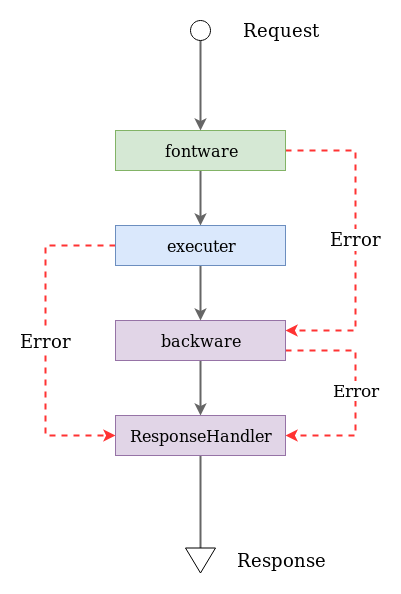

The diagram above was exported from draw.io. Its source (the exported page's mxGraphModel, read from the mxfile embedded in the PNG):
<mxGraphModel dx="840" dy="427" grid="1" gridSize="10" guides="1" tooltips="1" connect="1" arrows="1" fold="1" page="1" pageScale="1" pageWidth="850" pageHeight="1100" math="0" shadow="0">
  <root>
    <mxCell id="0" />
    <mxCell id="1" parent="0" />
    <mxCell id="B0hSU6oV197RuCCn_vDD-2" style="edgeStyle=orthogonalEdgeStyle;rounded=0;orthogonalLoop=1;jettySize=auto;html=1;entryX=0.5;entryY=0;entryDx=0;entryDy=0;strokeWidth=2;strokeColor=#666666;" parent="1" source="7rtZBpSECw41ppjOWMGt-1" target="B0hSU6oV197RuCCn_vDD-1" edge="1">
      <mxGeometry relative="1" as="geometry" />
    </mxCell>
    <mxCell id="B0hSU6oV197RuCCn_vDD-4" style="edgeStyle=orthogonalEdgeStyle;rounded=0;orthogonalLoop=1;jettySize=auto;html=1;strokeWidth=2;strokeColor=#FF3333;dashed=1;" parent="1" source="7rtZBpSECw41ppjOWMGt-1" edge="1">
      <mxGeometry relative="1" as="geometry">
        <mxPoint x="430" y="320" as="targetPoint" />
        <Array as="points">
          <mxPoint x="500" y="140" />
          <mxPoint x="500" y="320" />
        </Array>
      </mxGeometry>
    </mxCell>
    <mxCell id="B0hSU6oV197RuCCn_vDD-13" value="Error" style="text;html=1;resizable=0;points=[];align=center;verticalAlign=middle;labelBackgroundColor=#ffffff;fontSize=18;" parent="B0hSU6oV197RuCCn_vDD-4" vertex="1" connectable="0">
      <mxGeometry x="-0.0926" y="1" relative="1" as="geometry">
        <mxPoint x="-1" y="13.5" as="offset" />
      </mxGeometry>
    </mxCell>
    <mxCell id="7rtZBpSECw41ppjOWMGt-1" value="fontware" style="rounded=0;whiteSpace=wrap;html=1;fontSize=16;fillColor=#d5e8d4;strokeColor=#82b366;" parent="1" vertex="1">
      <mxGeometry x="260" y="120" width="170" height="40" as="geometry" />
    </mxCell>
    <mxCell id="B0hSU6oV197RuCCn_vDD-14" style="edgeStyle=orthogonalEdgeStyle;rounded=0;orthogonalLoop=1;jettySize=auto;html=1;entryX=0.5;entryY=0;entryDx=0;entryDy=0;strokeColor=#666666;strokeWidth=2;fontSize=16;" parent="1" source="7rtZBpSECw41ppjOWMGt-2" target="B0hSU6oV197RuCCn_vDD-5" edge="1">
      <mxGeometry relative="1" as="geometry" />
    </mxCell>
    <mxCell id="B0hSU6oV197RuCCn_vDD-15" style="edgeStyle=orthogonalEdgeStyle;rounded=0;orthogonalLoop=1;jettySize=auto;html=1;entryX=1;entryY=0.5;entryDx=0;entryDy=0;strokeColor=#FF3333;strokeWidth=2;fontSize=16;dashed=1;" parent="1" source="7rtZBpSECw41ppjOWMGt-2" target="B0hSU6oV197RuCCn_vDD-5" edge="1">
      <mxGeometry relative="1" as="geometry">
        <Array as="points">
          <mxPoint x="500" y="340" />
          <mxPoint x="500" y="425" />
        </Array>
      </mxGeometry>
    </mxCell>
    <mxCell id="B0hSU6oV197RuCCn_vDD-16" value="Error" style="text;html=1;resizable=0;points=[];align=center;verticalAlign=middle;labelBackgroundColor=#ffffff;fontSize=17;" parent="B0hSU6oV197RuCCn_vDD-15" vertex="1" connectable="0">
      <mxGeometry x="-0.4043" y="-32" relative="1" as="geometry">
        <mxPoint x="3" y="7.5" as="offset" />
      </mxGeometry>
    </mxCell>
    <mxCell id="7rtZBpSECw41ppjOWMGt-2" value="backware" style="rounded=0;whiteSpace=wrap;html=1;fontSize=16;fillColor=#e1d5e7;strokeColor=#9673a6;" parent="1" vertex="1">
      <mxGeometry x="260" y="310" width="170" height="40" as="geometry" />
    </mxCell>
    <mxCell id="B0hSU6oV197RuCCn_vDD-3" style="edgeStyle=orthogonalEdgeStyle;rounded=0;orthogonalLoop=1;jettySize=auto;html=1;strokeWidth=2;strokeColor=#666666;" parent="1" source="B0hSU6oV197RuCCn_vDD-1" target="7rtZBpSECw41ppjOWMGt-2" edge="1">
      <mxGeometry relative="1" as="geometry" />
    </mxCell>
    <mxCell id="B0hSU6oV197RuCCn_vDD-27" style="edgeStyle=orthogonalEdgeStyle;rounded=0;orthogonalLoop=1;jettySize=auto;html=1;entryX=0;entryY=0.5;entryDx=0;entryDy=0;dashed=1;strokeColor=#FF3333;strokeWidth=2;fontSize=18;" parent="1" source="B0hSU6oV197RuCCn_vDD-1" target="B0hSU6oV197RuCCn_vDD-5" edge="1">
      <mxGeometry relative="1" as="geometry">
        <Array as="points">
          <mxPoint x="190" y="235" />
          <mxPoint x="190" y="425" />
        </Array>
      </mxGeometry>
    </mxCell>
    <mxCell id="B0hSU6oV197RuCCn_vDD-28" value="Error" style="text;html=1;resizable=0;points=[];align=center;verticalAlign=middle;labelBackgroundColor=#ffffff;fontSize=18;" parent="B0hSU6oV197RuCCn_vDD-27" vertex="1" connectable="0">
      <mxGeometry x="0.0788" y="-1" relative="1" as="geometry">
        <mxPoint x="1" y="-13" as="offset" />
      </mxGeometry>
    </mxCell>
    <mxCell id="B0hSU6oV197RuCCn_vDD-1" value="executer" style="rounded=0;whiteSpace=wrap;html=1;fontSize=16;fillColor=#dae8fc;strokeColor=#6c8ebf;" parent="1" vertex="1">
      <mxGeometry x="260" y="215" width="170" height="40" as="geometry" />
    </mxCell>
    <mxCell id="B0hSU6oV197RuCCn_vDD-32" style="edgeStyle=orthogonalEdgeStyle;rounded=0;orthogonalLoop=1;jettySize=auto;html=1;strokeColor=#666666;strokeWidth=2;fontSize=18;endArrow=none;endFill=0;" parent="1" source="B0hSU6oV197RuCCn_vDD-5" target="B0hSU6oV197RuCCn_vDD-31" edge="1">
      <mxGeometry relative="1" as="geometry" />
    </mxCell>
    <mxCell id="B0hSU6oV197RuCCn_vDD-5" value="ResponseHandler" style="rounded=0;whiteSpace=wrap;html=1;fontSize=16;fillColor=#e1d5e7;strokeColor=#9673a6;" parent="1" vertex="1">
      <mxGeometry x="260" y="405" width="170" height="40" as="geometry" />
    </mxCell>
    <mxCell id="B0hSU6oV197RuCCn_vDD-30" style="edgeStyle=orthogonalEdgeStyle;rounded=0;orthogonalLoop=1;jettySize=auto;html=1;entryX=0.5;entryY=0;entryDx=0;entryDy=0;strokeColor=#666666;strokeWidth=2;fontSize=18;" parent="1" source="B0hSU6oV197RuCCn_vDD-29" target="7rtZBpSECw41ppjOWMGt-1" edge="1">
      <mxGeometry relative="1" as="geometry" />
    </mxCell>
    <mxCell id="B0hSU6oV197RuCCn_vDD-29" value="" style="ellipse;whiteSpace=wrap;html=1;aspect=fixed;fontSize=18;" parent="1" vertex="1">
      <mxGeometry x="335" y="10" width="20" height="20" as="geometry" />
    </mxCell>
    <mxCell id="B0hSU6oV197RuCCn_vDD-31" value="" style="triangle;whiteSpace=wrap;html=1;fontSize=18;rotation=90;" parent="1" vertex="1">
      <mxGeometry x="332.5" y="535" width="25" height="30" as="geometry" />
    </mxCell>
    <mxCell id="B0hSU6oV197RuCCn_vDD-33" value="Request" style="text;html=1;strokeColor=none;fillColor=none;align=center;verticalAlign=middle;whiteSpace=wrap;rounded=0;fontSize=18;" parent="1" vertex="1">
      <mxGeometry x="405" y="10" width="40" height="20" as="geometry" />
    </mxCell>
    <mxCell id="B0hSU6oV197RuCCn_vDD-34" value="Response" style="text;html=1;strokeColor=none;fillColor=none;align=center;verticalAlign=middle;whiteSpace=wrap;rounded=0;fontSize=18;" parent="1" vertex="1">
      <mxGeometry x="380" y="540" width="90" height="20" as="geometry" />
    </mxCell>
  </root>
</mxGraphModel>